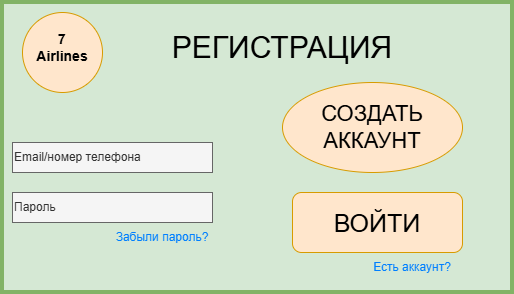

The diagram above was exported from draw.io. Its source (the exported page's mxGraphModel, read from the mxfile embedded in the PNG):
<mxGraphModel dx="1208" dy="705" grid="1" gridSize="10" guides="1" tooltips="1" connect="1" arrows="1" fold="1" page="1" pageScale="1" pageWidth="827" pageHeight="1169" math="0" shadow="0">
  <root>
    <mxCell id="0" />
    <mxCell id="1" parent="0" />
    <mxCell id="mnSUfYOQccoEYMbtXiko-2" value="" style="rounded=0;whiteSpace=wrap;html=1;fillColor=#d5e8d4;strokeColor=#82b366;strokeWidth=4;" vertex="1" parent="1">
      <mxGeometry x="150" y="130" width="510" height="290" as="geometry" />
    </mxCell>
    <mxCell id="mnSUfYOQccoEYMbtXiko-3" value="" style="ellipse;whiteSpace=wrap;html=1;aspect=fixed;fillColor=#ffe6cc;strokeColor=#d79b00;" vertex="1" parent="1">
      <mxGeometry x="170" y="140" width="80" height="80" as="geometry" />
    </mxCell>
    <mxCell id="mnSUfYOQccoEYMbtXiko-4" value="&lt;font style=&quot;font-size: 14px; color: rgb(0, 0, 0);&quot;&gt;&lt;b style=&quot;&quot;&gt;7 Airlines&lt;/b&gt;&lt;/font&gt;" style="text;html=1;whiteSpace=wrap;strokeColor=none;fillColor=none;align=center;verticalAlign=middle;rounded=0;" vertex="1" parent="1">
      <mxGeometry x="180" y="160" width="60" height="30" as="geometry" />
    </mxCell>
    <mxCell id="mnSUfYOQccoEYMbtXiko-5" value="&lt;font style=&quot;font-size: 30px;&quot;&gt;РЕГИСТРАЦИЯ&lt;/font&gt;" style="text;html=1;whiteSpace=wrap;strokeColor=none;fillColor=none;align=center;verticalAlign=middle;rounded=0;" vertex="1" parent="1">
      <mxGeometry x="260" y="160" width="340" height="30" as="geometry" />
    </mxCell>
    <mxCell id="mnSUfYOQccoEYMbtXiko-6" value="&lt;div style=&quot;&quot;&gt;&lt;span style=&quot;background-color: transparent; color: light-dark(rgb(51, 51, 51), rgb(193, 193, 193));&quot;&gt;Email/номер телефона&lt;/span&gt;&lt;/div&gt;" style="rounded=0;whiteSpace=wrap;html=1;fillColor=#f5f5f5;fontColor=#333333;strokeColor=#666666;align=left;" vertex="1" parent="1">
      <mxGeometry x="160" y="270" width="200" height="30" as="geometry" />
    </mxCell>
    <mxCell id="mnSUfYOQccoEYMbtXiko-7" value="&lt;div style=&quot;&quot;&gt;Пароль&lt;/div&gt;" style="rounded=0;whiteSpace=wrap;html=1;fillColor=#f5f5f5;fontColor=#333333;strokeColor=#666666;align=left;" vertex="1" parent="1">
      <mxGeometry x="160" y="320" width="200" height="30" as="geometry" />
    </mxCell>
    <mxCell id="mnSUfYOQccoEYMbtXiko-8" value="&lt;font style=&quot;color: rgb(0, 127, 255);&quot;&gt;Забыли пароль?&lt;/font&gt;" style="text;html=1;whiteSpace=wrap;strokeColor=none;fillColor=none;align=center;verticalAlign=middle;rounded=0;" vertex="1" parent="1">
      <mxGeometry x="240" y="350" width="140" height="30" as="geometry" />
    </mxCell>
    <mxCell id="mnSUfYOQccoEYMbtXiko-9" value="&lt;span style=&quot;font-size: 22px;&quot;&gt;СОЗДАТЬ АККАУНТ&lt;/span&gt;" style="ellipse;whiteSpace=wrap;html=1;fillColor=#ffe6cc;strokeColor=#d79b00;align=center;" vertex="1" parent="1">
      <mxGeometry x="430" y="210" width="180" height="90" as="geometry" />
    </mxCell>
    <mxCell id="mnSUfYOQccoEYMbtXiko-10" value="&lt;font style=&quot;font-size: 25px;&quot;&gt;ВОЙТИ&lt;/font&gt;" style="rounded=1;whiteSpace=wrap;html=1;fillColor=#ffe6cc;strokeColor=#d79b00;" vertex="1" parent="1">
      <mxGeometry x="440" y="320" width="170" height="60" as="geometry" />
    </mxCell>
    <mxCell id="mnSUfYOQccoEYMbtXiko-11" value="&lt;font style=&quot;color: rgb(0, 127, 255);&quot;&gt;Есть аккаунт?&lt;/font&gt;" style="text;html=1;whiteSpace=wrap;strokeColor=none;fillColor=none;align=center;verticalAlign=middle;rounded=0;" vertex="1" parent="1">
      <mxGeometry x="480" y="380" width="160" height="30" as="geometry" />
    </mxCell>
  </root>
</mxGraphModel>